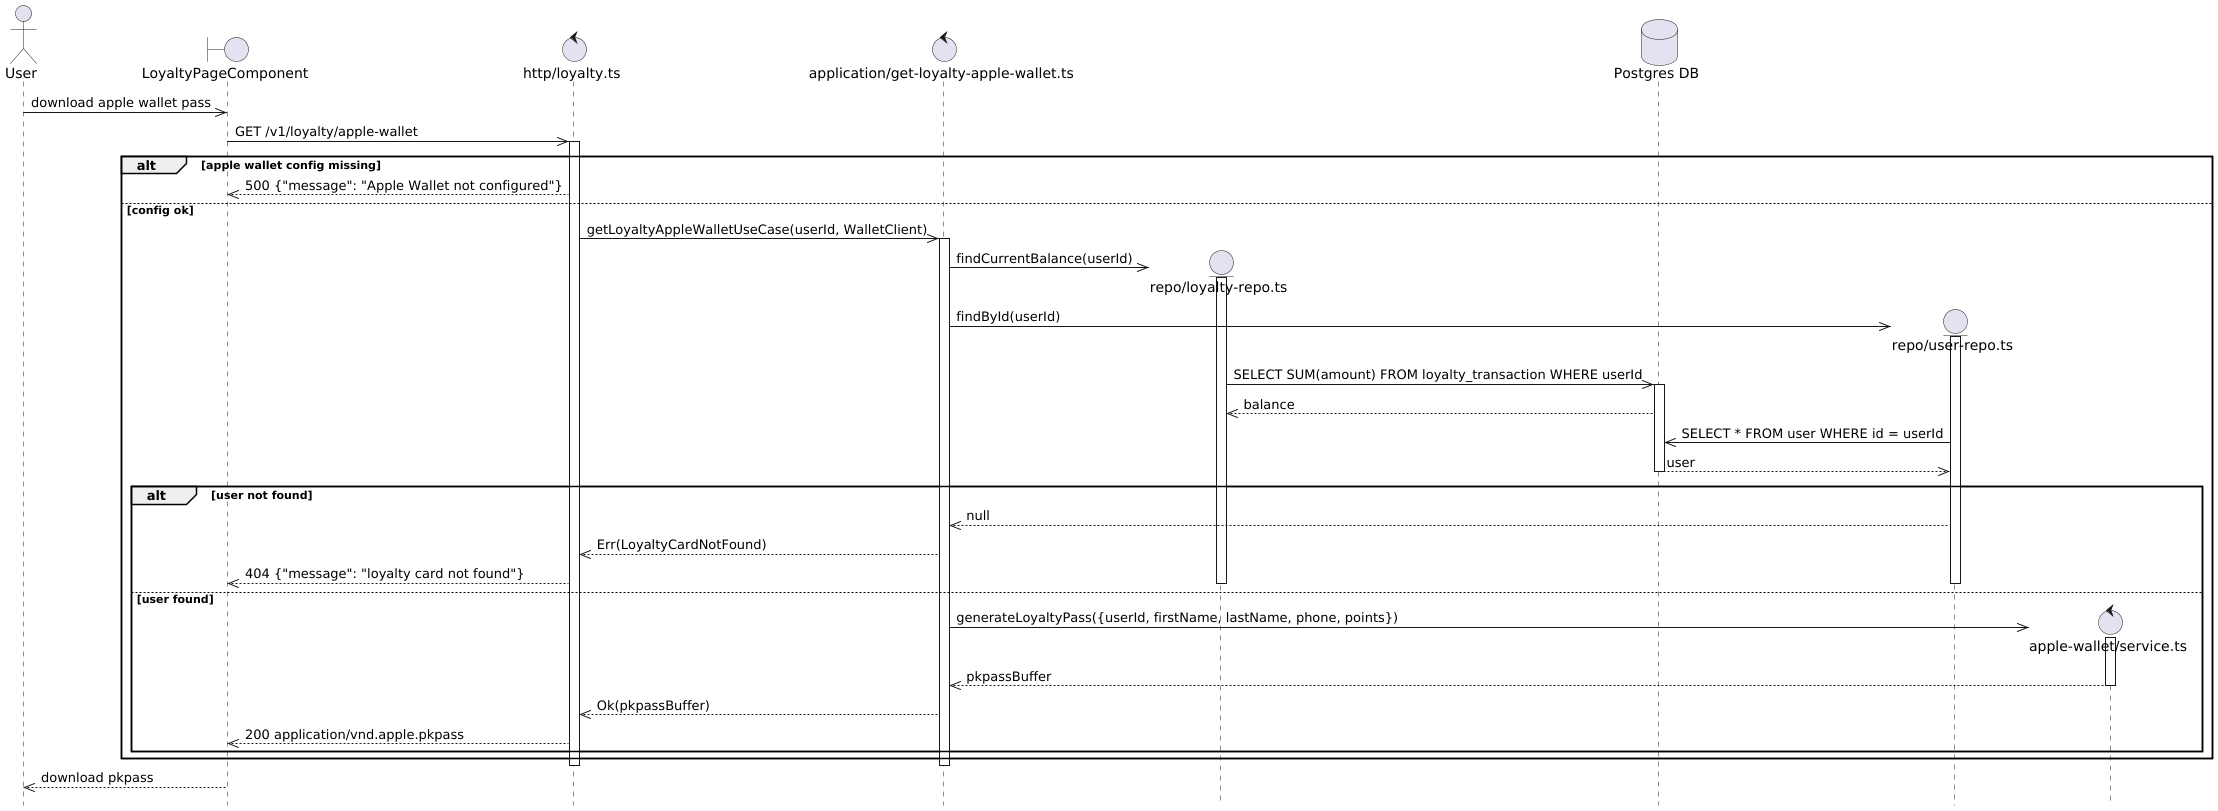

The diagram above was rendered by PlantUML. Its source (embedded in the PNG):
@startuml Loyalty Apple Wallet Get Flow
hide footbox

actor User

boundary "LoyaltyPageComponent" as Component
control "http/loyalty.ts" as Http
control "application/get-loyalty-apple-wallet.ts" as UseCase

User ->> Component: download apple wallet pass

Component ->> Http: GET /v1/loyalty/apple-wallet
activate Http

alt apple wallet config missing
    Http -->> Component: 500 {"message": "Apple Wallet not configured"}
else config ok
    Http ->> UseCase: getLoyaltyAppleWalletUseCase(userId, WalletClient)
    activate UseCase

    create entity "repo/loyalty-repo.ts" as LoyaltyRepo
    database "Postgres DB" as DB

    UseCase ->> LoyaltyRepo: findCurrentBalance(userId)
    activate LoyaltyRepo

    create entity "repo/user-repo.ts" as UserRepo
    UseCase ->> UserRepo: findById(userId)
    activate UserRepo

    LoyaltyRepo ->> DB: SELECT SUM(amount) FROM loyalty_transaction WHERE userId
    activate DB
    DB -->> LoyaltyRepo: balance

    UserRepo ->> DB: SELECT * FROM user WHERE id = userId
    DB -->> UserRepo: user
    deactivate DB

    alt user not found
        UserRepo -->> UseCase: null
        UseCase -->> Http: Err(LoyaltyCardNotFound)
        Http -->> Component: 404 {"message": "loyalty card not found"}
    else user found
        deactivate LoyaltyRepo
        deactivate UserRepo

        create control "apple-wallet/service.ts" as WalletService
        UseCase ->> WalletService: generateLoyaltyPass({userId, firstName, lastName, phone, points})
        activate WalletService
        WalletService -->> UseCase: pkpassBuffer
        deactivate WalletService

        UseCase -->> Http: Ok(pkpassBuffer)
        Http -->> Component: 200 application/vnd.apple.pkpass
    end
end

deactivate UseCase
deactivate Http

Component -->> User: download pkpass

@enduml